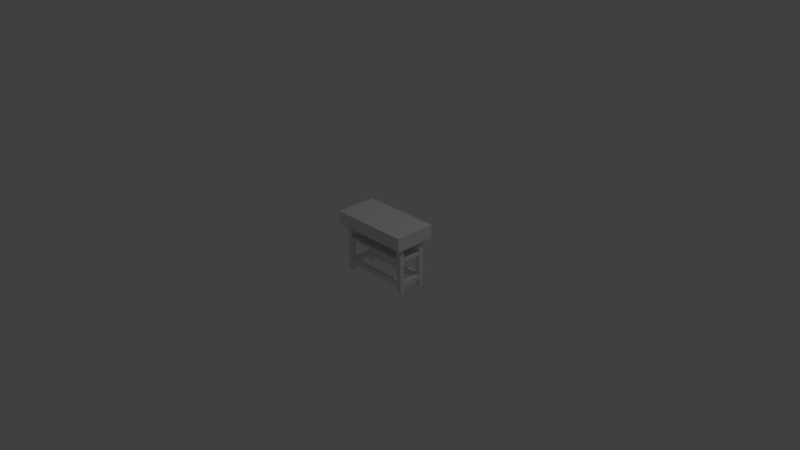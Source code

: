 # Source: table3.blend  (saved by Blender 2.73.0; exported with 4.5.12 LTS)
import bpy
from mathutils import Matrix  # noqa: F401  (used for matrix-valued properties, if any)

bpy.ops.wm.read_factory_settings(use_empty=True)
scene = bpy.context.scene
scene.name = 'Scene'

# ---- collections
col_collection_1 = bpy.data.collections.new('Collection 1'); scene.collection.children.link(col_collection_1)

# ---- world
world_world = bpy.data.worlds.new('World'); scene.world = world_world
world_world.color = (0.05088, 0.05088, 0.05088)
world_world.use_sun_shadow = False
world_world.sun_shadow_jitter_overblur = 0.0
world_world.cycles.sampling_method = 'MANUAL'
world_world.cycles.sample_map_resolution = 256

# ---- cameras
cam_camera = bpy.data.cameras.new('Camera')
cam_camera.clip_end = 100.0
cam_camera.lens = 35.0
cam_camera.sensor_width = 32.0
cam_camera.sensor_height = 18.0
cam_camera.ortho_scale = 7.314
cam_camera.dof.focus_distance = 0.0
cam_camera.dof.aperture_fstop = 128.0

# ---- lights
light_lamp = bpy.data.lights.new('Lamp', 'POINT')
light_lamp.transmission_factor = 0.0
light_lamp.cutoff_distance = 30.0
light_lamp.energy = 100.0
light_lamp.shadow_buffer_clip_start = 1.001
light_lamp.shadow_soft_size = 0.1
light_lamp.shadow_maximum_resolution = 0.006
light_lamp.use_absolute_resolution = True
light_lamp.cycles.use_multiple_importance_sampling = False

# ---- meshes
me_table3 = bpy.data.meshes.new('table3')
me_table3.from_pydata([(920.0, 140.0, 80.0), (920.0, 140.0, 140.0), (920.0, 410.0, 80.0), (920.0, 410.0, 140.0), (920.0, 140.0, 390.0), (920.0, 140.0, 450.0), (920.0, 410.0, 390.0), (920.0, 410.0, 450.0), (920.0, 560.0, 450.0), (920.0, 560.0, 390.0), (920.0, 450.0, 450.0), (920.0, 450.0, 390.0), (920.0, 560.0, 140.0), (920.0, 560.0, 80.0), (920.0, 450.0, 140.0), (920.0, 450.0, 80.0), (120.0, 140.0, 450.0), (120.0, 140.0, 390.0), (120.0, 410.0, 450.0), (120.0, 410.0, 390.0), (120.0, 140.0, 140.0), (120.0, 140.0, 80.0), (120.0, 410.0, 140.0), (120.0, 410.0, 80.0), (120.0, 560.0, 80.0), (120.0, 560.0, 140.0), (120.0, 450.0, 80.0), (120.0, 450.0, 140.0), (120.0, 560.0, 390.0), (120.0, 560.0, 450.0), (120.0, 450.0, 390.0), (120.0, 450.0, 450.0), (920.0, 0.0, 390.0), (920.0, 0.0, 450.0), (920.0, 80.0, 390.0), (920.0, 80.0, 450.0), (920.0, 80.0, 140.0), (120.0, 0.0, 450.0), (120.0, 0.0, 390.0), (120.0, 80.0, 450.0), (120.0, 80.0, 390.0), (120.0, 80.0, 140.0), (920.0, 0.0, 80.0), (920.0, 0.0, 140.0), (920.0, 80.0, 80.0), (120.0, 0.0, 140.0), (120.0, 0.0, 80.0), (120.0, 80.0, 80.0), (60.0, 560.0, 140.0), (60.0, 450.0, 140.0), (60.0, 140.0, 140.0), (60.0, 410.0, 140.0), (60.0, 560.0, 390.0), (60.0, 450.0, 390.0), (60.0, 140.0, 390.0), (60.0, 410.0, 390.0), (980.0, 560.0, 140.0), (980.0, 450.0, 140.0), (980.0, 140.0, 140.0), (980.0, 410.0, 140.0), (980.0, 560.0, 390.0), (980.0, 450.0, 390.0), (980.0, 140.0, 390.0), (980.0, 410.0, 390.0), (980.0, 0.0, 140.0), (980.0, 80.0, 140.0), (980.0, 0.0, 390.0), (980.0, 80.0, 390.0), (60.0, 0.0, 140.0), (60.0, 80.0, 140.0), (60.0, 0.0, 390.0), (60.0, 80.0, 390.0), (120.0, 560.0, 470.0), (60.0, 560.0, 450.0), (60.0, 560.0, 470.0), (60.0, 560.0, 80.0), (60.0, 560.0, 60.0), (120.0, 560.0, 60.0), (980.0, 560.0, 450.0), (980.0, 560.0, 470.0), (920.0, 560.0, 470.0), (0.0, 790.0, 530.0), (0.0, 790.0, 0.0), (0.0, 620.0, 530.0), (0.0, 620.0, 0.0), (1040.0, 790.0, 530.0), (1040.0, 620.0, 530.0), (1040.0, 790.0, 0.0), (1040.0, 620.0, 0.0), (920.0, 620.0, 80.0), (120.0, 620.0, 80.0), (920.0, 620.0, 60.0), (120.0, 620.0, 60.0), (120.0, 620.0, 470.0), (120.0, 620.0, 450.0), (920.0, 620.0, 450.0), (920.0, 620.0, 470.0), (980.0, 620.0, 470.0), (980.0, 620.0, 60.0), (60.0, 620.0, 60.0), (60.0, 620.0, 470.0), (920.0, 560.0, 60.0), (980.0, 560.0, 60.0), (980.0, 0.0, 450.0), (980.0, 0.0, 80.0), (980.0, 560.0, 80.0), (60.0, 0.0, 80.0), (60.0, 0.0, 450.0), (920.0, 620.0, 390.0), (120.0, 620.0, 390.0), (920.0, 620.0, 140.0), (120.0, 620.0, 140.0)], [], [(0, 1, 2), (2, 1, 3), (4, 5, 6), (6, 5, 7), (8, 9, 10), (10, 9, 11), (12, 13, 14), (14, 13, 15), (16, 17, 18), (18, 17, 19), (20, 21, 22), (22, 21, 23), (24, 25, 26), (26, 25, 27), (28, 29, 30), (30, 29, 31), (32, 33, 34), (34, 33, 35), (1, 36, 4), (4, 36, 34), (37, 38, 39), (39, 38, 40), (41, 20, 40), (40, 20, 17), (42, 43, 44), (44, 43, 36), (45, 46, 41), (41, 46, 47), (25, 48, 27), (27, 48, 49), (50, 20, 51), (51, 20, 22), (52, 28, 53), (53, 28, 30), (17, 54, 19), (19, 54, 55), (56, 12, 57), (57, 12, 14), (1, 58, 3), (3, 58, 59), (9, 60, 11), (11, 60, 61), (62, 4, 63), (63, 4, 6), (43, 64, 36), (36, 64, 65), (66, 32, 67), (67, 32, 34), (68, 45, 69), (69, 45, 41), (38, 70, 40), (40, 70, 71), (29, 72, 73), (73, 72, 74), (28, 9, 29), (29, 9, 8), (52, 48, 28), (28, 48, 25), (24, 13, 25), (25, 13, 12), (75, 76, 24), (24, 76, 77), (9, 12, 60), (60, 12, 56), (78, 79, 8), (8, 79, 80), (81, 82, 83), (83, 82, 84), (85, 81, 86), (86, 81, 83), (87, 85, 88), (88, 85, 86), (82, 87, 84), (84, 87, 88), (85, 87, 81), (81, 87, 82), (89, 90, 91), (91, 90, 92), (93, 86, 83), (94, 95, 93), (93, 95, 96), (93, 96, 86), (86, 96, 97), (86, 97, 88), (88, 97, 98), (98, 91, 88), (88, 91, 92), (88, 92, 84), (84, 92, 99), (84, 99, 83), (83, 99, 100), (83, 100, 93), (13, 24, 89), (89, 24, 90), (101, 13, 91), (91, 13, 89), (102, 101, 98), (98, 101, 91), (97, 79, 78), (103, 66, 67), (65, 64, 104), (58, 62, 67), (103, 67, 78), (78, 67, 62), (78, 62, 63), (63, 59, 57), (57, 59, 98), (57, 98, 56), (56, 98, 97), (56, 97, 60), (60, 97, 78), (60, 78, 61), (61, 78, 63), (61, 63, 57), (67, 65, 58), (58, 65, 104), (58, 104, 59), (59, 104, 105), (59, 105, 98), (98, 105, 102), (80, 79, 96), (96, 79, 97), (8, 80, 95), (95, 80, 96), (29, 8, 94), (94, 8, 95), (72, 29, 93), (93, 29, 94), (74, 72, 100), (100, 72, 93), (75, 106, 69), (69, 106, 68), (48, 52, 100), (100, 52, 53), (99, 76, 75), (71, 54, 69), (69, 54, 50), (69, 50, 75), (75, 50, 51), (70, 107, 71), (71, 107, 73), (71, 73, 54), (54, 73, 55), (100, 99, 48), (48, 99, 75), (48, 75, 49), (49, 75, 51), (49, 51, 53), (53, 51, 55), (53, 55, 100), (100, 55, 73), (100, 73, 74), (77, 76, 92), (92, 76, 99), (9, 28, 108), (108, 28, 109), (12, 9, 110), (110, 9, 108), (25, 12, 111), (111, 12, 110), (28, 25, 109), (109, 25, 111), (24, 77, 90), (90, 77, 92), (101, 102, 13), (13, 102, 105), (109, 111, 108), (108, 111, 110), (104, 42, 44), (46, 106, 47), (47, 106, 75), (21, 0, 44), (104, 44, 105), (105, 44, 0), (105, 0, 2), (75, 24, 26), (13, 105, 15), (15, 105, 2), (15, 2, 26), (26, 2, 23), (26, 23, 75), (75, 23, 21), (75, 21, 47), (47, 21, 44), (104, 64, 42), (42, 64, 43), (5, 103, 78), (10, 18, 7), (29, 73, 31), (31, 73, 107), (8, 10, 78), (78, 10, 7), (78, 7, 5), (107, 37, 39), (33, 103, 35), (35, 103, 5), (35, 5, 39), (39, 5, 16), (39, 16, 107), (107, 16, 18), (107, 18, 31), (31, 18, 10), (66, 103, 32), (32, 103, 33), (68, 106, 45), (45, 106, 46), (107, 70, 37), (37, 70, 38), (54, 17, 50), (50, 17, 20), (40, 71, 41), (41, 71, 69), (4, 62, 1), (1, 62, 58), (67, 34, 65), (65, 34, 36), (30, 31, 10), (14, 15, 26), (27, 49, 53), (11, 61, 57), (57, 14, 11), (11, 14, 26), (11, 26, 10), (10, 26, 27), (10, 27, 30), (30, 27, 53), (55, 51, 19), (19, 51, 22), (23, 2, 22), (22, 2, 3), (59, 63, 3), (3, 63, 6), (3, 6, 22), (22, 6, 7), (22, 7, 19), (19, 7, 18), (20, 41, 1), (1, 41, 36), (21, 20, 0), (0, 20, 1), (41, 47, 36), (36, 47, 44), (40, 17, 34), (34, 17, 4), (39, 40, 35), (35, 40, 34), (17, 16, 4), (4, 16, 5)])
me_table3.use_remesh_preserve_volume = False
me_table3.use_remesh_preserve_attributes = False
me_table3.use_mirror_vertex_groups = False
me_table3.update()

# ---- objects
ob_table3 = bpy.data.objects.new('table3', me_table3)
ob_lamp = bpy.data.objects.new('Lamp', light_lamp)
ob_camera = bpy.data.objects.new('Camera', cam_camera)

# ---- transforms, parenting, visibility, modifiers, constraints
ob_table3.location = (0.0, 0.0, 0.0)
ob_table3.rotation_euler = (1.571, 0.0, 0.0)
ob_table3.scale = (0.001, 0.001, 0.001)
ob_table3.lineart.crease_threshold = 0.0
ob_lamp.location = (4.076, 1.005, 5.904)
ob_lamp.rotation_euler = (0.6503, 0.05522, 1.866)
ob_lamp.lock_rotations_4d = False
ob_lamp.empty_display_type = 'ARROWS'
ob_lamp.color = (0.0, 0.0, 0.0, 0.0)
ob_lamp.lineart.crease_threshold = 0.0
ob_camera.location = (7.481, -6.508, 5.344)
ob_camera.rotation_euler = (1.109, 0.01082, 0.8149)
ob_camera.lock_rotations_4d = False
ob_camera.empty_display_type = 'ARROWS'
ob_camera.color = (0.0, 0.0, 0.0, 0.0)
ob_camera.display_type = 'WIRE'
ob_camera.lineart.crease_threshold = 0.0

# ---- collection membership
col_collection_1.objects.link(ob_table3)
col_collection_1.objects.link(ob_lamp)
col_collection_1.objects.link(ob_camera)

# ---- scene / render settings (as saved in the file)
scene.camera = ob_camera
scene.frame_start = 1; scene.frame_end = 250; scene.frame_set(1)
scene.render.engine = 'BLENDER_EEVEE_NEXT'
scene.render.resolution_percentage = 50
scene.render.dither_intensity = 0.0
scene.cycles.use_denoising = False
scene.cycles.samples = 10
scene.cycles.sampling_pattern = 'TABULATED_SOBOL'
scene.cycles.light_sampling_threshold = 0.0
scene.cycles.use_adaptive_sampling = False
scene.cycles.use_light_tree = False
scene.cycles.blur_glossy = 0.0
scene.cycles.pixel_filter_type = 'GAUSSIAN'
scene.cycles.sample_clamp_indirect = 0.0
scene.view_settings.view_transform = 'Standard'
bpy.context.view_layer.update()
